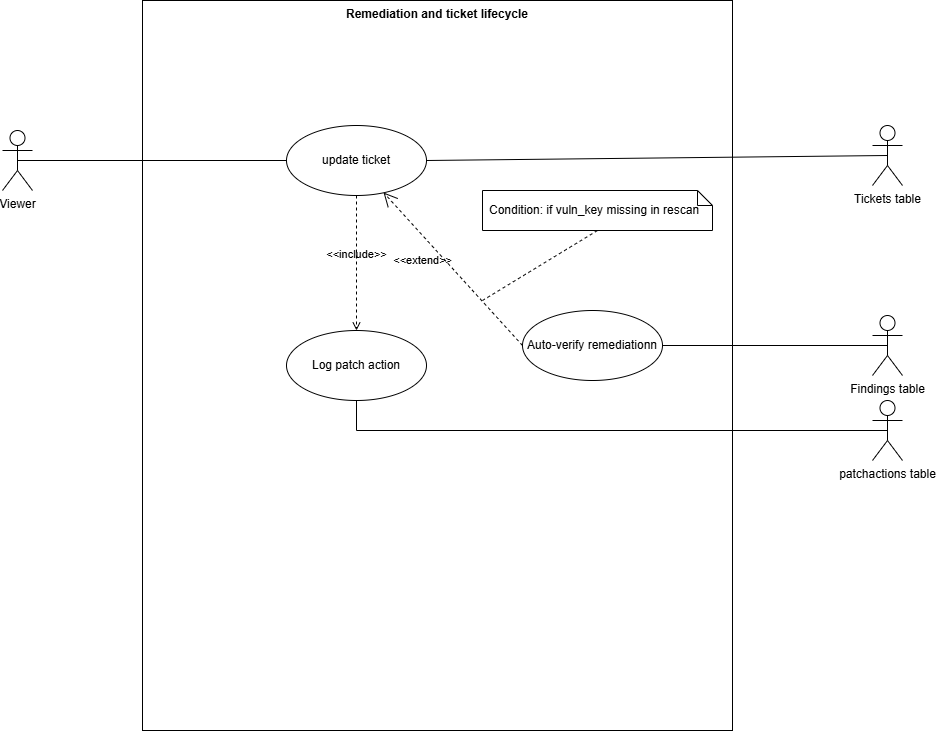

The diagram above was exported from draw.io. Its source (the exported page's mxGraphModel, read from the mxfile embedded in the PNG):
<mxGraphModel dx="2117" dy="752" grid="1" gridSize="10" guides="1" tooltips="1" connect="1" arrows="1" fold="1" page="1" pageScale="1" pageWidth="827" pageHeight="1169" math="0" shadow="0">
  <root>
    <mxCell id="0" />
    <mxCell id="1" parent="0" />
    <mxCell id="5eDJ5oJUu2kCWI1gayWY-1" parent="1" style="shape=rect;html=1;verticalAlign=top;fontStyle=1;whiteSpace=wrap;align=center;" value="Remediation and ticket lifecycle" vertex="1">
      <mxGeometry height="730" width="590" x="130" y="120" as="geometry" />
    </mxCell>
    <mxCell id="5eDJ5oJUu2kCWI1gayWY-2" parent="1" style="shape=umlActor;html=1;verticalLabelPosition=bottom;verticalAlign=top;align=center;" value="Viewer" vertex="1">
      <mxGeometry height="60" width="30" x="-10" y="250" as="geometry" />
    </mxCell>
    <mxCell id="5eDJ5oJUu2kCWI1gayWY-3" parent="1" style="ellipse;whiteSpace=wrap;html=1;" value="update ticket" vertex="1">
      <mxGeometry height="70" width="140" x="274" y="245" as="geometry" />
    </mxCell>
    <mxCell id="5eDJ5oJUu2kCWI1gayWY-4" edge="1" parent="1" source="5eDJ5oJUu2kCWI1gayWY-2" style="edgeStyle=none;html=1;endArrow=none;verticalAlign=bottom;rounded=0;exitX=0.5;exitY=0.5;exitDx=0;exitDy=0;exitPerimeter=0;entryX=0;entryY=0.5;entryDx=0;entryDy=0;" target="5eDJ5oJUu2kCWI1gayWY-3" value="">
      <mxGeometry relative="1" width="160" as="geometry">
        <mxPoint x="330" y="460" as="sourcePoint" />
        <mxPoint x="490" y="460" as="targetPoint" />
      </mxGeometry>
    </mxCell>
    <mxCell id="5eDJ5oJUu2kCWI1gayWY-5" parent="1" style="ellipse;whiteSpace=wrap;html=1;" value="Log patch action" vertex="1">
      <mxGeometry height="70" width="140" x="274" y="450" as="geometry" />
    </mxCell>
    <mxCell id="5eDJ5oJUu2kCWI1gayWY-6" edge="1" parent="1" source="5eDJ5oJUu2kCWI1gayWY-3" style="edgeStyle=none;html=1;endArrow=open;verticalAlign=bottom;dashed=1;labelBackgroundColor=none;rounded=0;exitX=0.5;exitY=1;exitDx=0;exitDy=0;entryX=0.5;entryY=0;entryDx=0;entryDy=0;" target="5eDJ5oJUu2kCWI1gayWY-5" value="&amp;lt;&amp;lt;include&amp;gt;&amp;gt;">
      <mxGeometry relative="1" width="160" as="geometry">
        <mxPoint x="330" y="460" as="sourcePoint" />
        <mxPoint x="490" y="460" as="targetPoint" />
      </mxGeometry>
    </mxCell>
    <mxCell id="5eDJ5oJUu2kCWI1gayWY-7" parent="1" style="ellipse;whiteSpace=wrap;html=1;" value="Auto-verify remediationn" vertex="1">
      <mxGeometry height="70" width="140" x="510" y="430" as="geometry" />
    </mxCell>
    <mxCell id="5eDJ5oJUu2kCWI1gayWY-8" parent="1" style="shape=note;size=15;spacingLeft=5;align=left;whiteSpace=wrap;" value="Condition: if vuln_key missing in rescan" vertex="1">
      <mxGeometry height="40" width="230" x="470" y="310" as="geometry" />
    </mxCell>
    <mxCell id="5eDJ5oJUu2kCWI1gayWY-9" edge="1" parent="1" source="5eDJ5oJUu2kCWI1gayWY-7" style="align=right;html=1;verticalAlign=bottom;rounded=0;labelBackgroundColor=none;endArrow=open;endSize=12;dashed=1;entryX=0.693;entryY=0.957;entryDx=0;entryDy=0;entryPerimeter=0;exitX=0;exitY=0.5;exitDx=0;exitDy=0;" target="5eDJ5oJUu2kCWI1gayWY-3" value="&amp;lt;&amp;lt;extend&amp;gt;&amp;gt;">
      <mxGeometry relative="1" as="geometry">
        <mxPoint x="610" y="390" as="sourcePoint" />
        <mxPoint x="450" y="390" as="targetPoint" />
      </mxGeometry>
    </mxCell>
    <mxCell id="5eDJ5oJUu2kCWI1gayWY-10" edge="1" parent="1" source="5eDJ5oJUu2kCWI1gayWY-8" style="edgeStyle=none;html=1;endArrow=none;rounded=0;labelBackgroundColor=none;dashed=1;exitX=0.5;exitY=1;" value="">
      <mxGeometry relative="1" as="geometry">
        <mxPoint x="470" y="420" as="targetPoint" />
      </mxGeometry>
    </mxCell>
    <mxCell id="5eDJ5oJUu2kCWI1gayWY-11" parent="1" style="shape=umlActor;html=1;verticalLabelPosition=bottom;verticalAlign=top;align=center;" value="Tickets table" vertex="1">
      <mxGeometry height="60" width="30" x="860" y="245" as="geometry" />
    </mxCell>
    <mxCell id="5eDJ5oJUu2kCWI1gayWY-12" edge="1" parent="1" source="5eDJ5oJUu2kCWI1gayWY-3" style="edgeStyle=none;html=1;endArrow=none;verticalAlign=bottom;rounded=0;exitX=1;exitY=0.5;exitDx=0;exitDy=0;entryX=0.5;entryY=0.5;entryDx=0;entryDy=0;entryPerimeter=0;" target="5eDJ5oJUu2kCWI1gayWY-11" value="">
      <mxGeometry relative="1" width="160" as="geometry">
        <mxPoint x="330" y="460" as="sourcePoint" />
        <mxPoint x="490" y="460" as="targetPoint" />
      </mxGeometry>
    </mxCell>
    <mxCell id="5eDJ5oJUu2kCWI1gayWY-13" parent="1" style="shape=umlActor;html=1;verticalLabelPosition=bottom;verticalAlign=top;align=center;" value="patchactions table" vertex="1">
      <mxGeometry height="60" width="30" x="860" y="520" as="geometry" />
    </mxCell>
    <mxCell id="5eDJ5oJUu2kCWI1gayWY-14" edge="1" parent="1" source="5eDJ5oJUu2kCWI1gayWY-5" style="edgeStyle=none;html=1;endArrow=none;verticalAlign=bottom;rounded=0;exitX=0.5;exitY=1;exitDx=0;exitDy=0;entryX=0.5;entryY=0.5;entryDx=0;entryDy=0;entryPerimeter=0;" target="5eDJ5oJUu2kCWI1gayWY-13" value="">
      <mxGeometry relative="1" width="160" as="geometry">
        <Array as="points">
          <mxPoint x="344" y="550" />
        </Array>
        <mxPoint x="330" y="460" as="sourcePoint" />
        <mxPoint x="490" y="460" as="targetPoint" />
      </mxGeometry>
    </mxCell>
    <mxCell id="5eDJ5oJUu2kCWI1gayWY-15" parent="1" style="shape=umlActor;html=1;verticalLabelPosition=bottom;verticalAlign=top;align=center;" value="Findings table" vertex="1">
      <mxGeometry height="60" width="30" x="860" y="435" as="geometry" />
    </mxCell>
    <mxCell id="5eDJ5oJUu2kCWI1gayWY-16" edge="1" parent="1" source="5eDJ5oJUu2kCWI1gayWY-7" style="edgeStyle=none;html=1;endArrow=none;verticalAlign=bottom;rounded=0;entryX=0.5;entryY=0.5;entryDx=0;entryDy=0;entryPerimeter=0;exitX=1;exitY=0.5;exitDx=0;exitDy=0;" target="5eDJ5oJUu2kCWI1gayWY-15" value="">
      <mxGeometry relative="1" width="160" as="geometry">
        <mxPoint x="330" y="460" as="sourcePoint" />
        <mxPoint x="490" y="460" as="targetPoint" />
      </mxGeometry>
    </mxCell>
  </root>
</mxGraphModel>